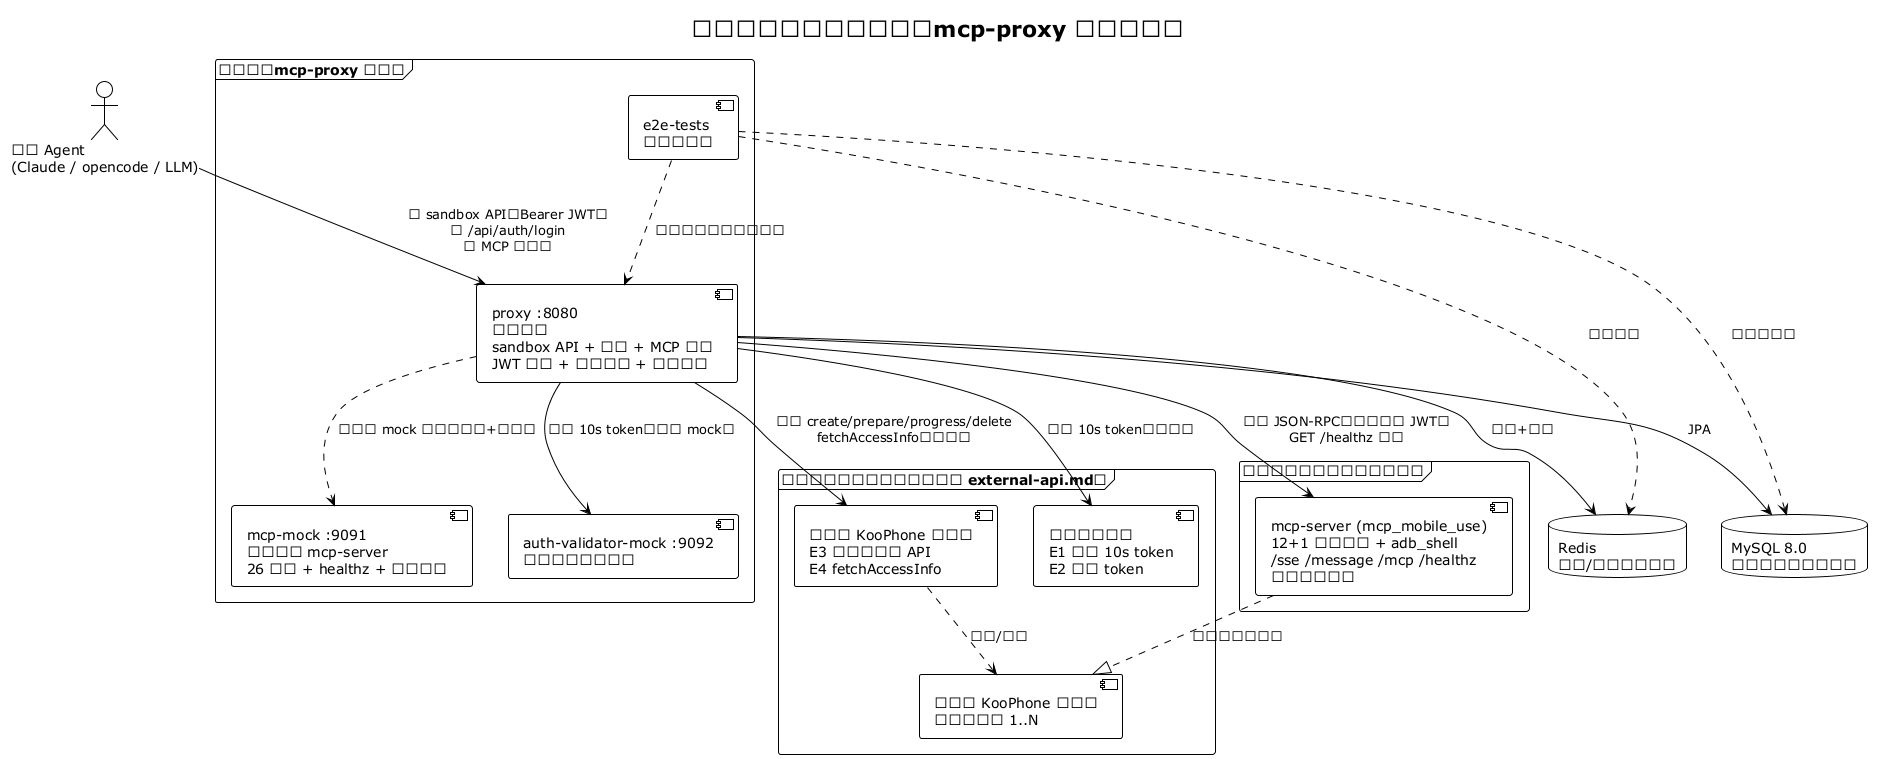

The diagram above was rendered by PlantUML. Its source (embedded in the PNG):
@startuml mcp-proxy-external-systems
!theme plain
title 外部系统与组件关系图（mcp-proxy 生态全景）

actor "用户 Agent\n(Claude / opencode / LLM)" as agent

frame "外部系统（本项目依赖，详见 external-api.md）" {
  [统一认证服务\nE1 签发 10s token\nE2 校验 token] as authSys
  [华为云 KooPhone 控制面\nE3 实例订购类 API\nE4 fetchAccessInfo] as koophoneSys
  [华为云 KooPhone 资源池\n云手机实例 1..N] as pool
}

frame "本项目（mcp-proxy 仓库）" {
  [proxy :8080\n统一网关\nsandbox API + 认证 + MCP 代理\nJWT 签发 + 路由缓存 + 健康检查] as proxy
  [mcp-mock :9091\n模拟云机 mcp-server\n26 工具 + healthz + 公钥验签] as mock
  [auth-validator-mock :9092\n模拟统一认证服务] as validatorMock
  [e2e-tests\n全流程测试] as e2e
}

frame "云手机（生产环境每台一个）" {
  [mcp-server (mcp_mobile_use)\n12+1 操控工具 + adb_shell\n/sse /message /mcp /healthz\n预置公钥验签] as mcpServer
}

database "MySQL 8.0\n实例注册表（权威）" as mysql
database "Redis\n路由/状态滚动缓存" as redis

agent --> proxy : ① sandbox API（Bearer JWT）\n② /api/auth/login\n③ MCP 三传输
proxy --> authSys : 校验 10s token（生产）
proxy --> validatorMock : 校验 10s token（当前 mock）
proxy --> koophoneSys : 实例 create/prepare/progress/delete\nfetchAccessInfo（生产）
proxy ..> mock : （当前 mock 代替控制面+云机）
proxy --> mcpServer : 转发 JSON-RPC（携带用户 JWT）\nGET /healthz 探活
mcpServer ..|> pool : 运行在云手机内
koophoneSys ..> pool : 开通/回收
proxy --> mysql : JPA
proxy --> redis : 读写+续期
e2e ..> proxy : 启动三应用全流程验证
e2e ..> mysql : 真实库断言
e2e ..> redis : 真实缓存
@enduml